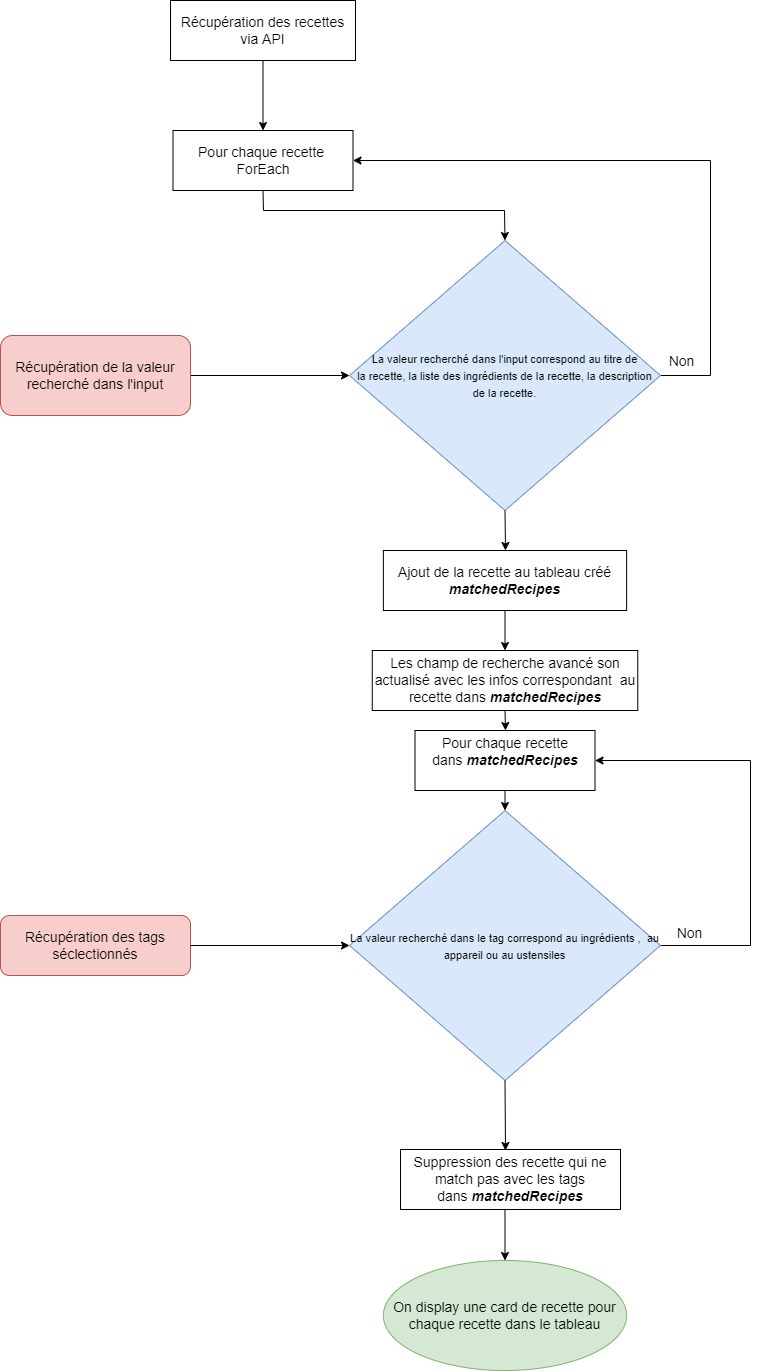

The diagram above was exported from draw.io. Its source (the exported page's mxGraphModel, read from the mxfile embedded in the PNG):
<mxGraphModel dx="2889" dy="1122" grid="1" gridSize="10" guides="1" tooltips="1" connect="1" arrows="1" fold="1" page="1" pageScale="1" pageWidth="827" pageHeight="1169" math="0" shadow="0">
  <root>
    <mxCell id="WIyWlLk6GJQsqaUBKTNV-0" />
    <mxCell id="WIyWlLk6GJQsqaUBKTNV-1" parent="WIyWlLk6GJQsqaUBKTNV-0" />
    <mxCell id="T5o6JwdBIh-1_Si9yCCl-10" style="edgeStyle=orthogonalEdgeStyle;rounded=0;orthogonalLoop=1;jettySize=auto;html=1;exitX=1;exitY=0.5;exitDx=0;exitDy=0;entryX=0;entryY=0.5;entryDx=0;entryDy=0;fontSize=14;" edge="1" parent="WIyWlLk6GJQsqaUBKTNV-1" source="WIyWlLk6GJQsqaUBKTNV-3" target="T5o6JwdBIh-1_Si9yCCl-1">
      <mxGeometry relative="1" as="geometry">
        <Array as="points">
          <mxPoint x="-630" y="395" />
        </Array>
      </mxGeometry>
    </mxCell>
    <mxCell id="WIyWlLk6GJQsqaUBKTNV-3" value="&lt;span style=&quot;font-size: 14px&quot;&gt;Récupération de la valeur recherché dans l'input&lt;/span&gt;" style="rounded=1;whiteSpace=wrap;html=1;fontSize=12;glass=0;strokeWidth=1;shadow=0;fillColor=#f8cecc;strokeColor=#b85450;" parent="WIyWlLk6GJQsqaUBKTNV-1" vertex="1">
      <mxGeometry x="-820" y="355" width="190" height="80" as="geometry" />
    </mxCell>
    <mxCell id="T5o6JwdBIh-1_Si9yCCl-3" style="edgeStyle=orthogonalEdgeStyle;rounded=0;orthogonalLoop=1;jettySize=auto;html=1;exitX=0.5;exitY=1;exitDx=0;exitDy=0;fontSize=14;entryX=0.5;entryY=0;entryDx=0;entryDy=0;" edge="1" parent="WIyWlLk6GJQsqaUBKTNV-1" target="T5o6JwdBIh-1_Si9yCCl-5">
      <mxGeometry relative="1" as="geometry">
        <mxPoint x="-557.5" y="80" as="sourcePoint" />
        <mxPoint x="-300" y="80" as="targetPoint" />
      </mxGeometry>
    </mxCell>
    <mxCell id="T5o6JwdBIh-1_Si9yCCl-0" value="Récupération des recettes via API" style="rounded=0;whiteSpace=wrap;html=1;fontSize=14;" vertex="1" parent="WIyWlLk6GJQsqaUBKTNV-1">
      <mxGeometry x="-650" y="20" width="185" height="60" as="geometry" />
    </mxCell>
    <mxCell id="T5o6JwdBIh-1_Si9yCCl-7" style="edgeStyle=orthogonalEdgeStyle;rounded=0;orthogonalLoop=1;jettySize=auto;html=1;fontSize=14;entryX=1;entryY=0.5;entryDx=0;entryDy=0;" edge="1" parent="WIyWlLk6GJQsqaUBKTNV-1" source="T5o6JwdBIh-1_Si9yCCl-1" target="T5o6JwdBIh-1_Si9yCCl-5">
      <mxGeometry relative="1" as="geometry">
        <mxPoint x="-460" y="180" as="targetPoint" />
        <Array as="points">
          <mxPoint x="-110" y="395" />
          <mxPoint x="-110" y="180" />
        </Array>
      </mxGeometry>
    </mxCell>
    <mxCell id="T5o6JwdBIh-1_Si9yCCl-8" value="Non" style="edgeLabel;html=1;align=center;verticalAlign=middle;resizable=0;points=[];fontSize=14;" vertex="1" connectable="0" parent="T5o6JwdBIh-1_Si9yCCl-7">
      <mxGeometry x="-0.7305" y="-4" relative="1" as="geometry">
        <mxPoint x="-34" y="19" as="offset" />
      </mxGeometry>
    </mxCell>
    <mxCell id="T5o6JwdBIh-1_Si9yCCl-1" value="&lt;font style=&quot;font-size: 11px&quot;&gt;La valeur recherché dans l'input correspond au titre de&lt;br&gt;la recette, la liste des ingrédients de la recette, la description de la recette.&lt;/font&gt;" style="rhombus;whiteSpace=wrap;html=1;fontSize=14;fillColor=#dae8fc;strokeColor=#6c8ebf;" vertex="1" parent="WIyWlLk6GJQsqaUBKTNV-1">
      <mxGeometry x="-471" y="260" width="311" height="270" as="geometry" />
    </mxCell>
    <mxCell id="T5o6JwdBIh-1_Si9yCCl-5" value="Pour chaque recette&amp;nbsp; ForEach" style="rounded=0;whiteSpace=wrap;html=1;fontSize=14;" vertex="1" parent="WIyWlLk6GJQsqaUBKTNV-1">
      <mxGeometry x="-647.5" y="150" width="180" height="60" as="geometry" />
    </mxCell>
    <mxCell id="T5o6JwdBIh-1_Si9yCCl-6" value="" style="endArrow=classic;html=1;rounded=0;fontSize=14;exitX=0.5;exitY=1;exitDx=0;exitDy=0;entryX=0.5;entryY=0;entryDx=0;entryDy=0;" edge="1" parent="WIyWlLk6GJQsqaUBKTNV-1" source="T5o6JwdBIh-1_Si9yCCl-5" target="T5o6JwdBIh-1_Si9yCCl-1">
      <mxGeometry width="50" height="50" relative="1" as="geometry">
        <mxPoint x="-580" y="270" as="sourcePoint" />
        <mxPoint x="-530" y="220" as="targetPoint" />
        <Array as="points">
          <mxPoint x="-557" y="230" />
          <mxPoint x="-316" y="230" />
        </Array>
      </mxGeometry>
    </mxCell>
    <mxCell id="T5o6JwdBIh-1_Si9yCCl-9" value="" style="endArrow=classic;html=1;rounded=0;fontSize=14;exitX=0.5;exitY=1;exitDx=0;exitDy=0;" edge="1" parent="WIyWlLk6GJQsqaUBKTNV-1" source="T5o6JwdBIh-1_Si9yCCl-1">
      <mxGeometry width="50" height="50" relative="1" as="geometry">
        <mxPoint x="-140" y="540" as="sourcePoint" />
        <mxPoint x="-315" y="570" as="targetPoint" />
      </mxGeometry>
    </mxCell>
    <mxCell id="T5o6JwdBIh-1_Si9yCCl-19" style="edgeStyle=orthogonalEdgeStyle;rounded=0;orthogonalLoop=1;jettySize=auto;html=1;exitX=0.5;exitY=1;exitDx=0;exitDy=0;entryX=0.5;entryY=0;entryDx=0;entryDy=0;fontSize=14;" edge="1" parent="WIyWlLk6GJQsqaUBKTNV-1" source="T5o6JwdBIh-1_Si9yCCl-12" target="T5o6JwdBIh-1_Si9yCCl-17">
      <mxGeometry relative="1" as="geometry" />
    </mxCell>
    <mxCell id="T5o6JwdBIh-1_Si9yCCl-12" value="&lt;font style=&quot;font-size: 14px&quot;&gt;Ajout de la recette au tableau créé &lt;i&gt;&lt;b&gt;matchedRecipes&lt;/b&gt;&lt;/i&gt;&lt;/font&gt;" style="rounded=0;whiteSpace=wrap;html=1;fontSize=11;" vertex="1" parent="WIyWlLk6GJQsqaUBKTNV-1">
      <mxGeometry x="-437.12" y="570" width="243.25" height="60" as="geometry" />
    </mxCell>
    <mxCell id="T5o6JwdBIh-1_Si9yCCl-15" value="Récupération des tags séclectionnés" style="rounded=1;whiteSpace=wrap;html=1;fontSize=14;fillColor=#f8cecc;strokeColor=#b85450;" vertex="1" parent="WIyWlLk6GJQsqaUBKTNV-1">
      <mxGeometry x="-820" y="935" width="190" height="60" as="geometry" />
    </mxCell>
    <mxCell id="T5o6JwdBIh-1_Si9yCCl-22" style="edgeStyle=orthogonalEdgeStyle;rounded=0;orthogonalLoop=1;jettySize=auto;html=1;exitX=0.5;exitY=1;exitDx=0;exitDy=0;fontSize=14;" edge="1" parent="WIyWlLk6GJQsqaUBKTNV-1" source="T5o6JwdBIh-1_Si9yCCl-17">
      <mxGeometry relative="1" as="geometry">
        <mxPoint x="-315" y="750" as="targetPoint" />
      </mxGeometry>
    </mxCell>
    <mxCell id="T5o6JwdBIh-1_Si9yCCl-17" value="Les champ de recherche avancé son actualisé avec les infos correspondant&amp;nbsp; au recette dans&amp;nbsp;&lt;i&gt;&lt;b&gt;matchedRecipes&lt;/b&gt;&lt;/i&gt;" style="rounded=0;whiteSpace=wrap;html=1;fontSize=14;" vertex="1" parent="WIyWlLk6GJQsqaUBKTNV-1">
      <mxGeometry x="-448.24" y="670" width="265.5" height="60" as="geometry" />
    </mxCell>
    <mxCell id="T5o6JwdBIh-1_Si9yCCl-27" style="edgeStyle=orthogonalEdgeStyle;rounded=0;orthogonalLoop=1;jettySize=auto;html=1;fontSize=14;entryX=1;entryY=0.5;entryDx=0;entryDy=0;" edge="1" parent="WIyWlLk6GJQsqaUBKTNV-1" source="T5o6JwdBIh-1_Si9yCCl-20" target="T5o6JwdBIh-1_Si9yCCl-23">
      <mxGeometry relative="1" as="geometry">
        <mxPoint x="-100" y="790" as="targetPoint" />
        <Array as="points">
          <mxPoint x="-70" y="965" />
          <mxPoint x="-70" y="780" />
        </Array>
      </mxGeometry>
    </mxCell>
    <mxCell id="T5o6JwdBIh-1_Si9yCCl-20" value="&lt;font style=&quot;font-size: 11px&quot;&gt;La valeur recherché dans le tag correspond au ingrédients ,&amp;nbsp; au appareil ou au ustensiles&lt;/font&gt;" style="rhombus;whiteSpace=wrap;html=1;fontSize=14;fillColor=#dae8fc;strokeColor=#6c8ebf;" vertex="1" parent="WIyWlLk6GJQsqaUBKTNV-1">
      <mxGeometry x="-471" y="830" width="311" height="270" as="geometry" />
    </mxCell>
    <mxCell id="T5o6JwdBIh-1_Si9yCCl-21" value="" style="endArrow=classic;html=1;rounded=0;fontSize=14;entryX=0;entryY=0.5;entryDx=0;entryDy=0;exitX=1;exitY=0.5;exitDx=0;exitDy=0;" edge="1" parent="WIyWlLk6GJQsqaUBKTNV-1" source="T5o6JwdBIh-1_Si9yCCl-15" target="T5o6JwdBIh-1_Si9yCCl-20">
      <mxGeometry width="50" height="50" relative="1" as="geometry">
        <mxPoint x="-620" y="890" as="sourcePoint" />
        <mxPoint x="-90" y="730" as="targetPoint" />
        <Array as="points" />
      </mxGeometry>
    </mxCell>
    <mxCell id="T5o6JwdBIh-1_Si9yCCl-26" style="edgeStyle=orthogonalEdgeStyle;rounded=0;orthogonalLoop=1;jettySize=auto;html=1;exitX=0.5;exitY=1;exitDx=0;exitDy=0;entryX=0.5;entryY=0;entryDx=0;entryDy=0;fontSize=14;" edge="1" parent="WIyWlLk6GJQsqaUBKTNV-1" source="T5o6JwdBIh-1_Si9yCCl-23" target="T5o6JwdBIh-1_Si9yCCl-20">
      <mxGeometry relative="1" as="geometry" />
    </mxCell>
    <mxCell id="T5o6JwdBIh-1_Si9yCCl-23" value="Pour chaque recette dans&amp;nbsp;&lt;i&gt;&lt;b&gt;matchedRecipes&lt;/b&gt;&lt;/i&gt;&lt;br&gt;&amp;nbsp;" style="rounded=0;whiteSpace=wrap;html=1;fontSize=14;" vertex="1" parent="WIyWlLk6GJQsqaUBKTNV-1">
      <mxGeometry x="-405.49" y="750" width="180" height="60" as="geometry" />
    </mxCell>
    <mxCell id="T5o6JwdBIh-1_Si9yCCl-28" value="Non" style="edgeLabel;html=1;align=center;verticalAlign=middle;resizable=0;points=[];fontSize=14;" vertex="1" connectable="0" parent="WIyWlLk6GJQsqaUBKTNV-1">
      <mxGeometry x="-170" y="400" as="geometry">
        <mxPoint x="38" y="552" as="offset" />
      </mxGeometry>
    </mxCell>
    <mxCell id="T5o6JwdBIh-1_Si9yCCl-29" value="&lt;span&gt;On display une card de recette pour chaque recette dans le tableau&lt;/span&gt;" style="ellipse;whiteSpace=wrap;html=1;fontSize=14;fillColor=#d5e8d4;strokeColor=#82b366;" vertex="1" parent="WIyWlLk6GJQsqaUBKTNV-1">
      <mxGeometry x="-437.12" y="1280" width="243.23" height="110" as="geometry" />
    </mxCell>
    <mxCell id="T5o6JwdBIh-1_Si9yCCl-34" value="" style="endArrow=classic;html=1;rounded=0;fontSize=14;exitX=0.5;exitY=1;exitDx=0;exitDy=0;" edge="1" parent="WIyWlLk6GJQsqaUBKTNV-1" source="T5o6JwdBIh-1_Si9yCCl-20">
      <mxGeometry width="50" height="50" relative="1" as="geometry">
        <mxPoint x="-140" y="1080" as="sourcePoint" />
        <mxPoint x="-315" y="1170" as="targetPoint" />
      </mxGeometry>
    </mxCell>
    <mxCell id="T5o6JwdBIh-1_Si9yCCl-38" style="edgeStyle=orthogonalEdgeStyle;rounded=0;orthogonalLoop=1;jettySize=auto;html=1;exitX=0.5;exitY=1;exitDx=0;exitDy=0;entryX=0.5;entryY=0;entryDx=0;entryDy=0;fontSize=14;" edge="1" parent="WIyWlLk6GJQsqaUBKTNV-1" source="T5o6JwdBIh-1_Si9yCCl-35" target="T5o6JwdBIh-1_Si9yCCl-29">
      <mxGeometry relative="1" as="geometry">
        <Array as="points">
          <mxPoint x="-316" y="1229" />
        </Array>
      </mxGeometry>
    </mxCell>
    <mxCell id="T5o6JwdBIh-1_Si9yCCl-35" value="Suppression des recette qui ne match pas avec les tags dans&amp;nbsp;&lt;i&gt;&lt;b&gt;matchedRecipes&lt;/b&gt;&lt;/i&gt;" style="rounded=0;whiteSpace=wrap;html=1;fontSize=14;" vertex="1" parent="WIyWlLk6GJQsqaUBKTNV-1">
      <mxGeometry x="-420" y="1169" width="220" height="60" as="geometry" />
    </mxCell>
  </root>
</mxGraphModel>